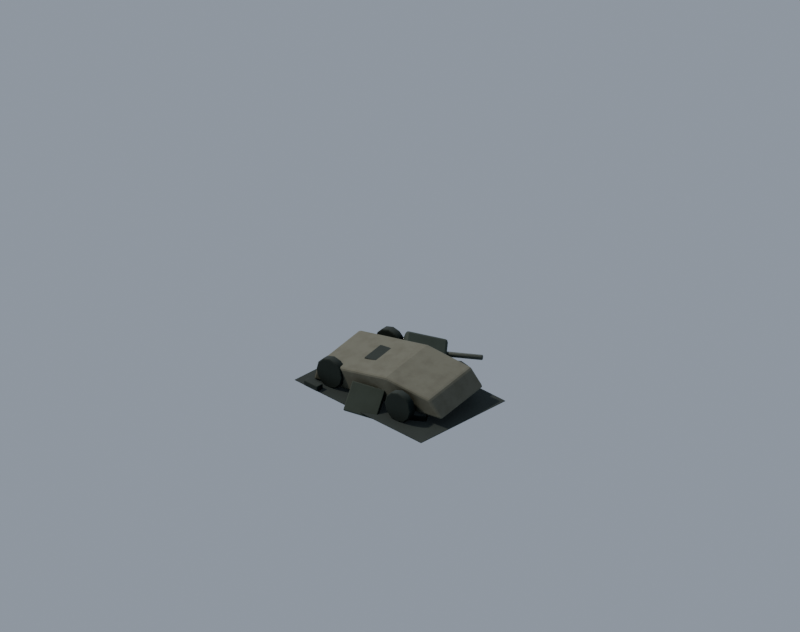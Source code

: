 # Source: prop.wreck_decor_vehicle.blend  (saved by Blender 5.2.45; exported with 4.5.12 LTS)
import bpy
from mathutils import Matrix  # noqa: F401  (used for matrix-valued properties, if any)

bpy.ops.wm.read_factory_settings(use_empty=True)
scene = bpy.context.scene
scene.name = 'Scene'

# ---- materials (node trees are filled in below, after node groups)
mat_env_concrete_dark = bpy.data.materials.new('env_concrete_dark')
mat_env_dark = bpy.data.materials.new('env_dark')
mat_env_trim = bpy.data.materials.new('env_trim')
mat_env_metal = bpy.data.materials.new('env_metal')

# ---- node groups
ng_fc_grime = bpy.data.node_groups.new('fc_grime', 'ShaderNodeTree')
_s = ng_fc_grime.interface.new_socket(name='Color', in_out='OUTPUT', socket_type='NodeSocketColor')
_s = ng_fc_grime.interface.new_socket(name='Color', in_out='INPUT', socket_type='NodeSocketColor')
_s = ng_fc_grime.interface.new_socket(name='Grime', in_out='INPUT', socket_type='NodeSocketFloat')
_s = ng_fc_grime.interface.new_socket(name='Char', in_out='INPUT', socket_type='NodeSocketFloat')
_N = ng_fc_grime.nodes; _L = ng_fc_grime.links
n0 = _N.new('NodeGroupInput'); n0.name = 'Group Input'; n0.location = (0, 0)
n1 = _N.new('NodeGroupOutput'); n1.name = 'Group Output'; n1.location = (0, 0)
n2 = _N.new('ShaderNodeTexCoord'); n2.name = 'Texture Coordinate'; n2.location = (0, 0)
n3 = _N.new('ShaderNodeTexNoise'); n3.name = 'Noise Texture'; n3.location = (0, 0)
n3.width = 160
n3.inputs[2].default_value = 7.0
n3.inputs[3].default_value = 6.0
n3.inputs[4].default_value = 0.62
n4 = _N.new('ShaderNodeValToRGB'); n4.name = 'Color Ramp'; n4.location = (0, 0)
while len(n4.color_ramp.elements) > 1: n4.color_ramp.elements.remove(n4.color_ramp.elements[-1])
n4.color_ramp.elements[0].position = 0.42; n4.color_ramp.elements[0].color = (0.0, 0.0, 0.0, 1.0)
_e = n4.color_ramp.elements.new(0.75); _e.color = (1.0, 1.0, 1.0, 1.0)
n5 = _N.new('ShaderNodeAmbientOcclusion'); n5.name = 'Ambient Occlusion'; n5.location = (0, 0)
n5.samples = 8
n5.inputs[1].default_value = 0.12
n6 = _N.new('ShaderNodeMix'); n6.name = 'Mix'; n6.location = (0, 0)
n6.data_type = 'RGBA'
n6.blend_type = 'MULTIPLY'
n6.inputs[7].default_value = (0.55, 0.5, 0.44, 1.0)
n7 = _N.new('ShaderNodeMath'); n7.name = 'Math'; n7.location = (0, 0)
n7.operation = 'MULTIPLY'
n8 = _N.new('ShaderNodeMix'); n8.name = 'Mix.001'; n8.location = (0, 0)
n8.data_type = 'RGBA'
n8.blend_type = 'MULTIPLY'
n8.inputs[0].default_value = 0.38
n9 = _N.new('ShaderNodeMix'); n9.name = 'Mix.002'; n9.location = (0, 0)
n9.data_type = 'RGBA'
n9.inputs[7].default_value = (0.018, 0.016, 0.014, 1.0)
n10 = _N.new('ShaderNodeMath'); n10.name = 'Math.001'; n10.location = (0, 0)
n10.operation = 'MULTIPLY'
n10.inputs[2].default_value = 0.0
n11 = _N.new('ShaderNodeMath'); n11.name = 'Math.002'; n11.location = (0, 0)
n11.operation = 'MULTIPLY'
n11.inputs[1].default_value = 0.15
n12 = _N.new('ShaderNodeMath'); n12.name = 'Math.003'; n12.location = (0, 0)
n12.operation = 'MULTIPLY_ADD'
n12.inputs[1].default_value = 0.85
_L.new(n2.outputs[3], n3.inputs[0])
_L.new(n3.outputs[0], n4.inputs[0])
_L.new(n0.outputs[0], n6.inputs[6])
_L.new(n4.outputs[0], n7.inputs[0])
_L.new(n0.outputs[1], n7.inputs[1])
_L.new(n7.outputs[0], n6.inputs[0])
_L.new(n6.outputs[2], n8.inputs[6])
_L.new(n5.outputs[1], n8.inputs[7])
_L.new(n8.outputs[2], n9.inputs[6])
_L.new(n0.outputs[2], n11.inputs[0])
_L.new(n11.outputs[0], n10.inputs[0])
_L.new(n4.outputs[0], n10.inputs[1])
_L.new(n0.outputs[2], n12.inputs[0])
_L.new(n10.outputs[0], n12.inputs[2])
_L.new(n12.outputs[0], n9.inputs[0])
_L.new(n9.outputs[2], n1.inputs[0])
n1.is_active_output = True

# ---- material node trees
mat_env_concrete_dark.use_nodes = True; mat_env_concrete_dark.node_tree.nodes.clear()
_N = mat_env_concrete_dark.node_tree.nodes; _L = mat_env_concrete_dark.node_tree.links
n0 = _N.new('ShaderNodeBsdfPrincipled'); n0.name = 'Principled BSDF'; n0.location = (-200, 100)
n0.inputs[2].default_value = 0.9
n0.inputs[10].default_value = 0.005
n1 = _N.new('ShaderNodeOutputMaterial'); n1.name = 'Material Output'; n1.location = (200, 100)
n2 = _N.new('ShaderNodeGroup'); n2.name = 'Group'; n2.location = (0, 0)
n2.node_tree = ng_fc_grime
n2.inputs[0].default_value = (0.1329, 0.1301, 0.09759, 1.0)
n2.inputs[1].default_value = 0.5
n2.inputs[2].default_value = 0.0
_L.new(n0.outputs[0], n1.inputs[0])
_L.new(n2.outputs[0], n0.inputs[0])
n1.is_active_output = True
mat_env_dark.use_nodes = True; mat_env_dark.node_tree.nodes.clear()
_N = mat_env_dark.node_tree.nodes; _L = mat_env_dark.node_tree.links
n0 = _N.new('ShaderNodeBsdfPrincipled'); n0.name = 'Principled BSDF'; n0.location = (-200, 100)
n0.inputs[2].default_value = 0.88
n0.inputs[10].default_value = 0.005
n1 = _N.new('ShaderNodeOutputMaterial'); n1.name = 'Material Output'; n1.location = (200, 100)
n2 = _N.new('ShaderNodeGroup'); n2.name = 'Group'; n2.location = (0, 0)
n2.node_tree = ng_fc_grime
n2.inputs[0].default_value = (0.0185, 0.02416, 0.01938, 1.0)
n2.inputs[1].default_value = 0.3
n2.inputs[2].default_value = 0.0
_L.new(n0.outputs[0], n1.inputs[0])
_L.new(n2.outputs[0], n0.inputs[0])
n1.is_active_output = True
mat_env_trim.use_nodes = True; mat_env_trim.node_tree.nodes.clear()
_N = mat_env_trim.node_tree.nodes; _L = mat_env_trim.node_tree.links
n0 = _N.new('ShaderNodeBsdfPrincipled'); n0.name = 'Principled BSDF'; n0.location = (-200, 100)
n0.inputs[2].default_value = 0.75
n0.inputs[10].default_value = 0.005
n1 = _N.new('ShaderNodeOutputMaterial'); n1.name = 'Material Output'; n1.location = (200, 100)
n2 = _N.new('ShaderNodeGroup'); n2.name = 'Group'; n2.location = (0, 0)
n2.node_tree = ng_fc_grime
n2.inputs[0].default_value = (0.02956, 0.03955, 0.02843, 1.0)
n2.inputs[1].default_value = 0.35
n2.inputs[2].default_value = 0.0
_L.new(n0.outputs[0], n1.inputs[0])
_L.new(n2.outputs[0], n0.inputs[0])
n1.is_active_output = True
mat_env_metal.use_nodes = True; mat_env_metal.node_tree.nodes.clear()
_N = mat_env_metal.node_tree.nodes; _L = mat_env_metal.node_tree.links
n0 = _N.new('ShaderNodeBsdfPrincipled'); n0.name = 'Principled BSDF'; n0.location = (-200, 100)
n0.inputs[1].default_value = 0.4
n0.inputs[2].default_value = 0.6
n0.inputs[10].default_value = 0.005
n1 = _N.new('ShaderNodeOutputMaterial'); n1.name = 'Material Output'; n1.location = (200, 100)
n2 = _N.new('ShaderNodeGroup'); n2.name = 'Group'; n2.location = (0, 0)
n2.node_tree = ng_fc_grime
n2.inputs[0].default_value = (0.08022, 0.08866, 0.07421, 1.0)
n2.inputs[1].default_value = 0.35
n2.inputs[2].default_value = 0.0
_L.new(n0.outputs[0], n1.inputs[0])
_L.new(n2.outputs[0], n0.inputs[0])
n1.is_active_output = True

# ---- world
world_fc_world = bpy.data.worlds.new('fc_world'); scene.world = world_fc_world
world_fc_world.use_nodes = True; world_fc_world.node_tree.nodes.clear()
_N = world_fc_world.node_tree.nodes; _L = world_fc_world.node_tree.links
n0 = _N.new('ShaderNodeBackground'); n0.name = 'Background'; n0.location = (-200, 100)
n0.inputs[0].default_value = (0.52, 0.6, 0.72, 1.0)
n0.inputs[1].default_value = 0.8
n1 = _N.new('ShaderNodeOutputWorld'); n1.name = 'World Output'; n1.location = (200, 100)
_L.new(n0.outputs[0], n1.inputs[0])
n1.is_active_output = True

# ---- cameras
cam_fc_camera = bpy.data.cameras.new('fc_camera')
cam_fc_camera.type = 'ORTHO'
cam_fc_camera.sensor_fit = 'HORIZONTAL'
cam_fc_camera.clip_end = 400.0
cam_fc_camera.ortho_scale = 6.718
cam_fc_camera.shift_y = 0.09868

# ---- lights
light_fc_sun = bpy.data.lights.new('fc_sun', 'SUN')
light_fc_sun.color = (1.0, 0.95, 0.86)
light_fc_sun.angle = 0.05236
light_fc_sun.energy = 3.3
light_fc_rim = bpy.data.lights.new('fc_rim', 'SUN')
light_fc_rim.color = (0.8, 0.88, 1.0)
light_fc_rim.use_shadow = False
light_fc_rim.energy = 1.1

# ---- meshes
me_burned_hull = bpy.data.meshes.new('burned_hull')
me_burned_hull.from_pydata([(-0.69, -0.295, 0.07), (0.68, -0.295, 0.06), (0.57, -0.295, 0.23), (0.12, -0.295, 0.32), (-0.62, -0.295, 0.25), (-0.69, 0.295, 0.07), (0.68, 0.295, 0.06), (0.57, 0.295, 0.23), (0.12, 0.295, 0.32), (-0.62, 0.295, 0.25)], [], [(4, 0, 1, 2, 3), (5, 9, 8, 7, 6), (0, 5, 6, 1), (1, 6, 7, 2), (2, 7, 8, 3), (3, 8, 9, 4), (4, 9, 5, 0)])
me_burned_hull.materials.append(mat_env_concrete_dark)
me_burned_hull.update()
me_burned_wheel__1__0_46 = bpy.data.meshes.new('burned_wheel_-1_-0.46')
me_burned_wheel__1__0_46.from_pydata([(0.0, 0.14, -0.0375), (0.0, 0.14, 0.0375), (0.07, 0.1212, -0.0375), (0.07, 0.1212, 0.0375), (0.1212, 0.07, -0.0375), (0.1212, 0.07, 0.0375), (0.14, 0.0, -0.0375), (0.14, 0.0, 0.0375), (0.1212, -0.07, -0.0375), (0.1212, -0.07, 0.0375), (0.07, -0.1212, -0.0375), (0.07, -0.1212, 0.0375), (0.0, -0.14, -0.0375), (0.0, -0.14, 0.0375), (-0.07, -0.1212, -0.0375), (-0.07, -0.1212, 0.0375), (-0.1212, -0.07, -0.0375), (-0.1212, -0.07, 0.0375), (-0.14, 0.0, -0.0375), (-0.14, 0.0, 0.0375), (-0.1212, 0.07, -0.0375), (-0.1212, 0.07, 0.0375), (-0.07, 0.1212, -0.0375), (-0.07, 0.1212, 0.0375)], [], [(0, 1, 3, 2), (2, 3, 5, 4), (4, 5, 7, 6), (6, 7, 9, 8), (8, 9, 11, 10), (10, 11, 13, 12), (12, 13, 15, 14), (14, 15, 17, 16), (16, 17, 19, 18), (18, 19, 21, 20), (3, 1, 23, 21, 19, 17, 15, 13, 11, 9, 7, 5), (20, 21, 23, 22), (22, 23, 1, 0), (0, 2, 4, 6, 8, 10, 12, 14, 16, 18, 20, 22)])
me_burned_wheel__1__0_46.polygons.foreach_set('use_smooth', [1, 1, 1, 1, 1, 1, 1, 1, 1, 1, 0, 1, 1, 0])
me_burned_wheel__1__0_46.materials.append(mat_env_dark)
me_burned_wheel__1__0_46.update()
me_burned_wheel__1_0_35 = bpy.data.meshes.new('burned_wheel_-1_0.35')
me_burned_wheel__1_0_35.from_pydata([(0.0, 0.14, -0.0375), (0.0, 0.14, 0.0375), (0.07, 0.1212, -0.0375), (0.07, 0.1212, 0.0375), (0.1212, 0.07, -0.0375), (0.1212, 0.07, 0.0375), (0.14, 0.0, -0.0375), (0.14, 0.0, 0.0375), (0.1212, -0.07, -0.0375), (0.1212, -0.07, 0.0375), (0.07, -0.1212, -0.0375), (0.07, -0.1212, 0.0375), (0.0, -0.14, -0.0375), (0.0, -0.14, 0.0375), (-0.07, -0.1212, -0.0375), (-0.07, -0.1212, 0.0375), (-0.1212, -0.07, -0.0375), (-0.1212, -0.07, 0.0375), (-0.14, 0.0, -0.0375), (-0.14, 0.0, 0.0375), (-0.1212, 0.07, -0.0375), (-0.1212, 0.07, 0.0375), (-0.07, 0.1212, -0.0375), (-0.07, 0.1212, 0.0375)], [], [(0, 1, 3, 2), (2, 3, 5, 4), (4, 5, 7, 6), (6, 7, 9, 8), (8, 9, 11, 10), (10, 11, 13, 12), (12, 13, 15, 14), (14, 15, 17, 16), (16, 17, 19, 18), (18, 19, 21, 20), (3, 1, 23, 21, 19, 17, 15, 13, 11, 9, 7, 5), (20, 21, 23, 22), (22, 23, 1, 0), (0, 2, 4, 6, 8, 10, 12, 14, 16, 18, 20, 22)])
me_burned_wheel__1_0_35.polygons.foreach_set('use_smooth', [1, 1, 1, 1, 1, 1, 1, 1, 1, 1, 0, 1, 1, 0])
me_burned_wheel__1_0_35.materials.append(mat_env_dark)
me_burned_wheel__1_0_35.update()
me_burned_wheel_1__0_46 = bpy.data.meshes.new('burned_wheel_1_-0.46')
me_burned_wheel_1__0_46.from_pydata([(0.0, 0.14, -0.0375), (0.0, 0.14, 0.0375), (0.07, 0.1212, -0.0375), (0.07, 0.1212, 0.0375), (0.1212, 0.07, -0.0375), (0.1212, 0.07, 0.0375), (0.14, 0.0, -0.0375), (0.14, 0.0, 0.0375), (0.1212, -0.07, -0.0375), (0.1212, -0.07, 0.0375), (0.07, -0.1212, -0.0375), (0.07, -0.1212, 0.0375), (0.0, -0.14, -0.0375), (0.0, -0.14, 0.0375), (-0.07, -0.1212, -0.0375), (-0.07, -0.1212, 0.0375), (-0.1212, -0.07, -0.0375), (-0.1212, -0.07, 0.0375), (-0.14, 0.0, -0.0375), (-0.14, 0.0, 0.0375), (-0.1212, 0.07, -0.0375), (-0.1212, 0.07, 0.0375), (-0.07, 0.1212, -0.0375), (-0.07, 0.1212, 0.0375)], [], [(0, 1, 3, 2), (2, 3, 5, 4), (4, 5, 7, 6), (6, 7, 9, 8), (8, 9, 11, 10), (10, 11, 13, 12), (12, 13, 15, 14), (14, 15, 17, 16), (16, 17, 19, 18), (18, 19, 21, 20), (3, 1, 23, 21, 19, 17, 15, 13, 11, 9, 7, 5), (20, 21, 23, 22), (22, 23, 1, 0), (0, 2, 4, 6, 8, 10, 12, 14, 16, 18, 20, 22)])
me_burned_wheel_1__0_46.polygons.foreach_set('use_smooth', [1, 1, 1, 1, 1, 1, 1, 1, 1, 1, 0, 1, 1, 0])
me_burned_wheel_1__0_46.materials.append(mat_env_dark)
me_burned_wheel_1__0_46.update()
me_burned_wheel_1_0_35 = bpy.data.meshes.new('burned_wheel_1_0.35')
me_burned_wheel_1_0_35.from_pydata([(0.0, 0.14, -0.0375), (0.0, 0.14, 0.0375), (0.07, 0.1212, -0.0375), (0.07, 0.1212, 0.0375), (0.1212, 0.07, -0.0375), (0.1212, 0.07, 0.0375), (0.14, 0.0, -0.0375), (0.14, 0.0, 0.0375), (0.1212, -0.07, -0.0375), (0.1212, -0.07, 0.0375), (0.07, -0.1212, -0.0375), (0.07, -0.1212, 0.0375), (0.0, -0.14, -0.0375), (0.0, -0.14, 0.0375), (-0.07, -0.1212, -0.0375), (-0.07, -0.1212, 0.0375), (-0.1212, -0.07, -0.0375), (-0.1212, -0.07, 0.0375), (-0.14, 0.0, -0.0375), (-0.14, 0.0, 0.0375), (-0.1212, 0.07, -0.0375), (-0.1212, 0.07, 0.0375), (-0.07, 0.1212, -0.0375), (-0.07, 0.1212, 0.0375)], [], [(0, 1, 3, 2), (2, 3, 5, 4), (4, 5, 7, 6), (6, 7, 9, 8), (8, 9, 11, 10), (10, 11, 13, 12), (12, 13, 15, 14), (14, 15, 17, 16), (16, 17, 19, 18), (18, 19, 21, 20), (3, 1, 23, 21, 19, 17, 15, 13, 11, 9, 7, 5), (20, 21, 23, 22), (22, 23, 1, 0), (0, 2, 4, 6, 8, 10, 12, 14, 16, 18, 20, 22)])
me_burned_wheel_1_0_35.polygons.foreach_set('use_smooth', [1, 1, 1, 1, 1, 1, 1, 1, 1, 1, 0, 1, 1, 0])
me_burned_wheel_1_0_35.materials.append(mat_env_dark)
me_burned_wheel_1_0_35.update()
me_displaced_turret = bpy.data.meshes.new('displaced_turret')
me_displaced_turret.from_pydata([(-0.185, -0.175, -0.08), (-0.185, -0.175, 0.08), (-0.185, 0.175, -0.08), (-0.185, 0.175, 0.08), (0.185, -0.175, -0.08), (0.185, -0.175, 0.08), (0.185, 0.175, -0.08), (0.185, 0.175, 0.08)], [], [(0, 1, 3, 2), (2, 3, 7, 6), (6, 7, 5, 4), (4, 5, 1, 0), (2, 6, 4, 0), (7, 3, 1, 5)])
me_displaced_turret.materials.append(mat_env_trim)
me_displaced_turret.update()
me_bent_barrel = bpy.data.meshes.new('bent_barrel')
me_bent_barrel.from_pydata([(0.0, 0.025, -0.255), (0.0, 0.025, 0.255), (0.01768, 0.01768, -0.255), (0.01768, 0.01768, 0.255), (0.025, 0.0, -0.255), (0.025, 0.0, 0.255), (0.01768, -0.01768, -0.255), (0.01768, -0.01768, 0.255), (0.0, -0.025, -0.255), (0.0, -0.025, 0.255), (-0.01768, -0.01768, -0.255), (-0.01768, -0.01768, 0.255), (-0.025, 0.0, -0.255), (-0.025, 0.0, 0.255), (-0.01768, 0.01768, -0.255), (-0.01768, 0.01768, 0.255)], [], [(0, 1, 3, 2), (2, 3, 5, 4), (4, 5, 7, 6), (6, 7, 9, 8), (8, 9, 11, 10), (10, 11, 13, 12), (3, 1, 15, 13, 11, 9, 7, 5), (12, 13, 15, 14), (14, 15, 1, 0), (0, 2, 4, 6, 8, 10, 12, 14)])
me_bent_barrel.polygons.foreach_set('use_smooth', [1, 1, 1, 1, 1, 1, 0, 1, 1, 0])
me_bent_barrel.materials.append(mat_env_metal)
me_bent_barrel.update()
me_missing_roof_hole = bpy.data.meshes.new('missing_roof_hole')
me_missing_roof_hole.from_pydata([(-0.17, -0.115, -0.0125), (-0.17, -0.115, 0.0125), (-0.17, 0.115, -0.0125), (-0.17, 0.115, 0.0125), (0.17, -0.115, -0.0125), (0.17, -0.115, 0.0125), (0.17, 0.115, -0.0125), (0.17, 0.115, 0.0125)], [], [(0, 1, 3, 2), (2, 3, 7, 6), (6, 7, 5, 4), (4, 5, 1, 0), (2, 6, 4, 0), (7, 3, 1, 5)])
me_missing_roof_hole.materials.append(mat_env_dark)
me_missing_roof_hole.update()
me_scorch = bpy.data.meshes.new('scorch')
me_scorch.from_pydata([(-0.75, -0.5, 0.004), (0.75, -0.5, 0.004), (0.75, 0.5, 0.004), (-0.75, 0.5, 0.004), (-0.75, -0.5, 0.009), (0.75, -0.5, 0.009), (0.75, 0.5, 0.009), (-0.75, 0.5, 0.009)], [], [(3, 2, 1, 0), (4, 5, 6, 7), (0, 1, 5, 4), (1, 2, 6, 5), (2, 3, 7, 6), (3, 0, 4, 7)])
me_scorch.materials.append(mat_env_dark)
me_scorch.update()
me_track_link_0 = bpy.data.meshes.new('track_link_0')
me_track_link_0.from_pydata([(-0.08, -0.035, -0.025), (-0.08, -0.035, 0.025), (-0.08, 0.035, -0.025), (-0.08, 0.035, 0.025), (0.08, -0.035, -0.025), (0.08, -0.035, 0.025), (0.08, 0.035, -0.025), (0.08, 0.035, 0.025)], [], [(0, 1, 3, 2), (2, 3, 7, 6), (6, 7, 5, 4), (4, 5, 1, 0), (2, 6, 4, 0), (7, 3, 1, 5)])
me_track_link_0.materials.append(mat_env_dark)
me_track_link_0.update()
me_track_link_1 = bpy.data.meshes.new('track_link_1')
me_track_link_1.from_pydata([(-0.08, -0.035, -0.025), (-0.08, -0.035, 0.025), (-0.08, 0.035, -0.025), (-0.08, 0.035, 0.025), (0.08, -0.035, -0.025), (0.08, -0.035, 0.025), (0.08, 0.035, -0.025), (0.08, 0.035, 0.025)], [], [(0, 1, 3, 2), (2, 3, 7, 6), (6, 7, 5, 4), (4, 5, 1, 0), (2, 6, 4, 0), (7, 3, 1, 5)])
me_track_link_1.materials.append(mat_env_dark)
me_track_link_1.update()
me_track_link_2 = bpy.data.meshes.new('track_link_2')
me_track_link_2.from_pydata([(-0.08, -0.035, -0.025), (-0.08, -0.035, 0.025), (-0.08, 0.035, -0.025), (-0.08, 0.035, 0.025), (0.08, -0.035, -0.025), (0.08, -0.035, 0.025), (0.08, 0.035, -0.025), (0.08, 0.035, 0.025)], [], [(0, 1, 3, 2), (2, 3, 7, 6), (6, 7, 5, 4), (4, 5, 1, 0), (2, 6, 4, 0), (7, 3, 1, 5)])
me_track_link_2.materials.append(mat_env_dark)
me_track_link_2.update()
me_popped_hatch = bpy.data.meshes.new('popped_hatch')
me_popped_hatch.from_pydata([(-0.15, -0.13, -0.02), (-0.15, -0.13, 0.02), (-0.15, 0.13, -0.02), (-0.15, 0.13, 0.02), (0.15, -0.13, -0.02), (0.15, -0.13, 0.02), (0.15, 0.13, -0.02), (0.15, 0.13, 0.02)], [], [(0, 1, 3, 2), (2, 3, 7, 6), (6, 7, 5, 4), (4, 5, 1, 0), (2, 6, 4, 0), (7, 3, 1, 5)])
me_popped_hatch.materials.append(mat_env_trim)
me_popped_hatch.update()
me_fc_ground = bpy.data.meshes.new('fc_ground')
me_fc_ground.from_pydata([(-20.0, -20.0, 0.0), (20.0, -20.0, 0.0), (-20.0, 20.0, 0.0), (20.0, 20.0, 0.0)], [], [(0, 1, 3, 2)])
me_fc_ground.update()

# ---- objects
ob_fc_camera = bpy.data.objects.new('fc_camera', cam_fc_camera)
ob_fc_sun = bpy.data.objects.new('fc_sun', light_fc_sun)
ob_fc_rim = bpy.data.objects.new('fc_rim', light_fc_rim)
ob_root = bpy.data.objects.new('root', None)
ob_burned_hull = bpy.data.objects.new('burned_hull', me_burned_hull)
ob_burned_wheel__1__0_46 = bpy.data.objects.new('burned_wheel_-1_-0.46', me_burned_wheel__1__0_46)
ob_burned_wheel__1_0_35 = bpy.data.objects.new('burned_wheel_-1_0.35', me_burned_wheel__1_0_35)
ob_burned_wheel_1__0_46 = bpy.data.objects.new('burned_wheel_1_-0.46', me_burned_wheel_1__0_46)
ob_burned_wheel_1_0_35 = bpy.data.objects.new('burned_wheel_1_0.35', me_burned_wheel_1_0_35)
ob_displaced_turret = bpy.data.objects.new('displaced_turret', me_displaced_turret)
ob_bent_barrel = bpy.data.objects.new('bent_barrel', me_bent_barrel)
ob_missing_roof_hole = bpy.data.objects.new('missing_roof_hole', me_missing_roof_hole)
ob_scorch = bpy.data.objects.new('scorch', me_scorch)
ob_track_link_0 = bpy.data.objects.new('track_link_0', me_track_link_0)
ob_track_link_1 = bpy.data.objects.new('track_link_1', me_track_link_1)
ob_track_link_2 = bpy.data.objects.new('track_link_2', me_track_link_2)
ob_popped_hatch = bpy.data.objects.new('popped_hatch', me_popped_hatch)
ob_fc_ground = bpy.data.objects.new('fc_ground', me_fc_ground)

# ---- transforms, parenting, visibility, modifiers, constraints
ob_fc_camera.location = (91.86, -91.86, 75.0)
ob_fc_camera.rotation_euler = (1.047, 0.0, 0.7854)
ob_fc_sun.location = (0.0, 0.0, 0.0)
ob_fc_sun.rotation_euler = (0.0, -0.6981, 0.5829)
ob_fc_rim.location = (0.0, 0.0, 0.0)
ob_fc_rim.rotation_euler = (0.9599, 0.0, 3.927)
ob_root.location = (0.0, 0.0, 0.0)
ob_burned_hull.parent = ob_root
ob_burned_hull.location = (0.0, 0.0, 0.015)
ob_burned_hull.rotation_euler = (0.1, -0.07, 0.12)
_m = ob_burned_hull.modifiers.new('bevel', 'BEVEL')
_m.width = 0.02
_m.width_pct = 0.02
_m.segments = 2
_m.angle_limit = 0.6109
ob_burned_wheel__1__0_46.parent = ob_root
ob_burned_wheel__1__0_46.location = (-0.46, -0.35, 0.14)
ob_burned_wheel__1__0_46.rotation_euler = (1.571, 0.0, 0.1)
_m = ob_burned_wheel__1__0_46.modifiers.new('bevel', 'BEVEL')
_m.width = 0.01
_m.width_pct = 0.01
_m.segments = 2
_m.angle_limit = 0.6109
ob_burned_wheel__1_0_35.parent = ob_root
ob_burned_wheel__1_0_35.location = (0.35, -0.35, 0.14)
ob_burned_wheel__1_0_35.rotation_euler = (1.571, 0.0, 0.1)
_m = ob_burned_wheel__1_0_35.modifiers.new('bevel', 'BEVEL')
_m.width = 0.01
_m.width_pct = 0.01
_m.segments = 2
_m.angle_limit = 0.6109
ob_burned_wheel_1__0_46.parent = ob_root
ob_burned_wheel_1__0_46.location = (-0.46, 0.35, 0.14)
ob_burned_wheel_1__0_46.rotation_euler = (1.571, 0.0, 0.1)
_m = ob_burned_wheel_1__0_46.modifiers.new('bevel', 'BEVEL')
_m.width = 0.01
_m.width_pct = 0.01
_m.segments = 2
_m.angle_limit = 0.6109
ob_burned_wheel_1_0_35.parent = ob_root
ob_burned_wheel_1_0_35.location = (0.35, 0.35, 0.14)
ob_burned_wheel_1_0_35.rotation_euler = (1.571, 0.0, 0.1)
_m = ob_burned_wheel_1_0_35.modifiers.new('bevel', 'BEVEL')
_m.width = 0.01
_m.width_pct = 0.01
_m.segments = 2
_m.angle_limit = 0.6109
ob_displaced_turret.parent = ob_root
ob_displaced_turret.location = (-0.13, 0.41, 0.12)
ob_displaced_turret.rotation_euler = (0.4, 0.25, 0.8)
_m = ob_displaced_turret.modifiers.new('bevel', 'BEVEL')
_m.width = 0.025
_m.width_pct = 0.025
_m.segments = 2
_m.angle_limit = 0.6109
ob_bent_barrel.parent = ob_root
ob_bent_barrel.location = (0.03, 0.6, 0.12)
ob_bent_barrel.rotation_euler = (0.0, 1.571, 0.6)
_m = ob_bent_barrel.modifiers.new('bevel', 'BEVEL')
_m.width = 0.01
_m.width_pct = 0.01
_m.segments = 2
_m.angle_limit = 0.6109
ob_missing_roof_hole.parent = ob_root
ob_missing_roof_hole.location = (-0.12, -0.02, 0.29)
ob_missing_roof_hole.rotation_euler = (0.1, -0.07, 0.12)
_m = ob_missing_roof_hole.modifiers.new('bevel', 'BEVEL')
_m.width = 0.01
_m.width_pct = 0.01
_m.segments = 2
_m.angle_limit = 0.6109
ob_scorch.parent = ob_root
ob_scorch.location = (0.0, 0.0, 0.0)
ob_track_link_0.parent = ob_root
ob_track_link_0.location = (-0.55, -0.48, 0.035)
_m = ob_track_link_0.modifiers.new('bevel', 'BEVEL')
_m.width = 0.008
_m.width_pct = 0.008
_m.segments = 2
_m.angle_limit = 0.6109
ob_track_link_1.parent = ob_root
ob_track_link_1.location = (-0.05, -0.36, 0.035)
ob_track_link_1.rotation_euler = (0.0, 0.0, 0.3)
_m = ob_track_link_1.modifiers.new('bevel', 'BEVEL')
_m.width = 0.008
_m.width_pct = 0.008
_m.segments = 2
_m.angle_limit = 0.6109
ob_track_link_2.parent = ob_root
ob_track_link_2.location = (0.45, -0.24, 0.035)
ob_track_link_2.rotation_euler = (0.0, 0.0, 0.6)
_m = ob_track_link_2.modifiers.new('bevel', 'BEVEL')
_m.width = 0.008
_m.width_pct = 0.008
_m.segments = 2
_m.angle_limit = 0.6109
ob_popped_hatch.parent = ob_root
ob_popped_hatch.location = (0.0, -0.42, 0.08)
ob_popped_hatch.rotation_euler = (0.9, 0.1, 0.4)
_m = ob_popped_hatch.modifiers.new('bevel', 'BEVEL')
_m.width = 0.008
_m.width_pct = 0.008
_m.segments = 2
_m.angle_limit = 0.6109
ob_fc_ground.location = (0.0, 0.0, 0.0)
ob_fc_ground.hide_render = True
ob_fc_ground.is_shadow_catcher = True

# ---- collection membership
scene.collection.objects.link(ob_fc_camera)
scene.collection.objects.link(ob_fc_sun)
scene.collection.objects.link(ob_fc_rim)
scene.collection.objects.link(ob_root)
scene.collection.objects.link(ob_burned_hull)
scene.collection.objects.link(ob_burned_wheel__1__0_46)
scene.collection.objects.link(ob_burned_wheel__1_0_35)
scene.collection.objects.link(ob_burned_wheel_1__0_46)
scene.collection.objects.link(ob_burned_wheel_1_0_35)
scene.collection.objects.link(ob_displaced_turret)
scene.collection.objects.link(ob_bent_barrel)
scene.collection.objects.link(ob_missing_roof_hole)
scene.collection.objects.link(ob_scorch)
scene.collection.objects.link(ob_track_link_0)
scene.collection.objects.link(ob_track_link_1)
scene.collection.objects.link(ob_track_link_2)
scene.collection.objects.link(ob_popped_hatch)
scene.collection.objects.link(ob_fc_ground)

# ---- scene / render settings (as saved in the file)
scene.camera = ob_fc_camera
scene.frame_start = 1; scene.frame_end = 250; scene.frame_set(1)
scene.render.engine = 'CYCLES'
scene.render.resolution_x = 608
scene.render.resolution_y = 480
scene.render.filter_size = 1.2
scene.render.film_transparent = True
scene.render.bake_bias = 0.0
scene.render.bake_samples = 0
scene.render.compositor_device = 'GPU'
scene.cycles.samples = 64
scene.cycles.adaptive_threshold = 0.02
scene.cycles.max_bounces = 4
scene.cycles.diffuse_bounces = 2
scene.cycles.glossy_bounces = 2
scene.cycles.transparent_max_bounces = 4
scene.cycles.seed = 7
scene.eevee.use_volume_custom_range = False
scene.eevee.fast_gi_thickness_near = 0.1
scene.eevee.fast_gi_thickness_far = 0.0
scene.eevee.ray_tracing_options.screen_trace_thickness = 0.1
scene.view_settings.look = 'AgX - Punchy'
scene.view_settings.exposure = 0.25
bpy.context.view_layer.update()
